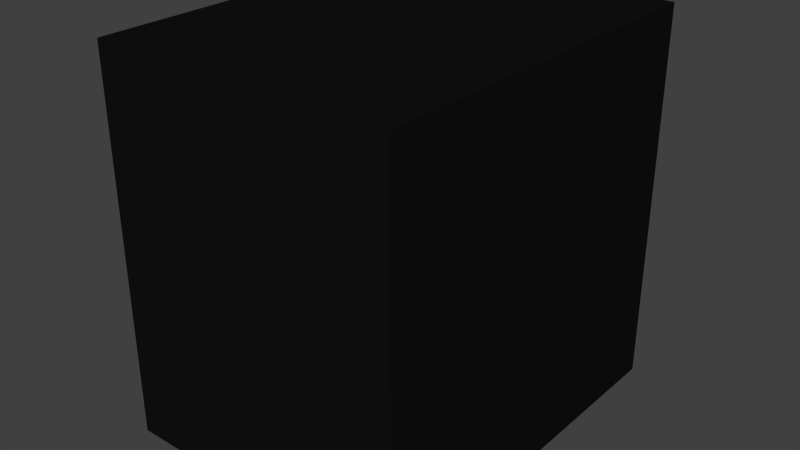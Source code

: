 # Source: swi-hand-0.blend  (saved by Blender 2.69.0; exported with 4.5.12 LTS)
import bpy
from mathutils import Matrix  # noqa: F401  (used for matrix-valued properties, if any)

bpy.ops.wm.read_factory_settings(use_empty=True)
scene = bpy.context.scene
scene.name = 'Scene'

# ---- collections
col_collection_1 = bpy.data.collections.new('Collection 1'); scene.collection.children.link(col_collection_1)

# ---- materials (node trees are filled in below, after node groups)
mat_material_003 = bpy.data.materials.new('Material.003')
mat_material_003.alpha_threshold = 0.0
mat_material_003.use_transparent_shadow = False
mat_material_003.diffuse_color = (0.00637, 0.00637, 0.00637, 1.0)
mat_material_003.specular_color = (0.0, 0.0, 0.0)
mat_material_003.roughness = 0.5
mat_material_003.line_color = (0.0, 0.0, 0.0, 1.0)

# ---- material node trees

# ---- world
world_world = bpy.data.worlds.new('World'); scene.world = world_world
world_world.color = (0.05088, 0.05088, 0.05088)
world_world.use_sun_shadow = False
world_world.sun_shadow_jitter_overblur = 0.0
world_world.cycles.sampling_method = 'MANUAL'
world_world.cycles.sample_map_resolution = 256

# ---- meshes
me_cube_003 = bpy.data.meshes.new('Cube.003')
me_cube_003.from_pydata([(0.1675, 0.426, 0.0), (0.1675, 1.192e-07, 0.0), (-0.1675, 1.49e-07, 0.0), (-0.1675, 0.426, 0.0), (0.1675, 0.426, 0.426), (0.1675, -2.98e-08, 0.426), (-0.1675, 1.788e-07, 0.426), (-0.1675, 0.426, 0.426)], [], [(0, 1, 2, 3), (4, 7, 6, 5), (0, 4, 5, 1), (1, 5, 6, 2), (2, 6, 7, 3), (4, 0, 3, 7)])
_uv = me_cube_003.uv_layers.new(name='UVMap')
_uv.uv.foreach_set('vector', [0.9876, 0.004174, 0.6858, 0.2733, 0.2953, 0.2733, 0.2953, 0.2733, 1.001, 0.9915, 0.02402, 0.9944, 0.011, 0.9678, 0.9961, 0.9603, 0.9876, 0.004174, 1.001, 0.9915, 0.9679, 0.9921, 0.9593, 0.01869, 0.9876, 0.004174, 0.9944, 0.9886, 0.000286, 0.9944, 0.007068, 0.01003, 0.1156, 0.01003, 0.1257, 0.9974, 0.01724, 1.0, 0.01046, 0.0071, 0.9968, 0.9915, 0.9919, 0.007919, 0.004491, -0.001911, 0.004491, 0.9851])
me_cube_003.materials.append(mat_material_003)
me_cube_003.use_remesh_preserve_volume = False
me_cube_003.use_remesh_preserve_attributes = False
me_cube_003.use_mirror_vertex_groups = False
me_cube_003.update()

# ---- objects
ob_deviator = bpy.data.objects.new('deviator', me_cube_003)

# ---- transforms, parenting, visibility, modifiers, constraints
ob_deviator.location = (-3.743, 2.0, 0.0)
ob_deviator.lock_rotations_4d = False
ob_deviator.empty_display_type = 'ARROWS'
ob_deviator.lineart.crease_threshold = 0.0

# ---- collection membership
col_collection_1.objects.link(ob_deviator)

# ---- scene / render settings (as saved in the file)
scene.frame_start = 1; scene.frame_end = 250; scene.frame_set(1)
scene.render.engine = 'BLENDER_EEVEE_NEXT'
scene.render.image_settings.compression = 90
scene.render.resolution_percentage = 50
scene.render.dither_intensity = 0.0
scene.cycles.use_denoising = False
scene.cycles.samples = 10
scene.cycles.sampling_pattern = 'TABULATED_SOBOL'
scene.cycles.light_sampling_threshold = 0.0
scene.cycles.use_adaptive_sampling = False
scene.cycles.use_light_tree = False
scene.cycles.blur_glossy = 0.0
scene.cycles.volume_bounces = 1
scene.cycles.pixel_filter_type = 'GAUSSIAN'
scene.cycles.sample_clamp_indirect = 0.0
scene.view_settings.view_transform = 'Standard'
bpy.context.view_layer.update()

# ---- added for rendering (the .blend has no active camera and no usable light): camera, sun
cam_auto = bpy.data.cameras.new('AutoCamera')
cam_auto.lens = 50.0
cam_auto.sensor_width = 36.0
cam_auto.clip_end = 1000.0
ob_auto_camera = bpy.data.objects.new('AutoCamera', cam_auto)
scene.collection.objects.link(ob_auto_camera)
ob_auto_camera.location = (-3.10521, 1.44766, 0.723229)
ob_auto_camera.rotation_euler = (1.09748, -7.21219e-08, 0.694738)
scene.camera = ob_auto_camera
light_auto_sun = bpy.data.lights.new('AutoSun', 'SUN')
light_auto_sun.energy = 3.0
light_auto_sun.angle = 0.0523599
ob_auto_sun = bpy.data.objects.new('AutoSun', light_auto_sun)
scene.collection.objects.link(ob_auto_sun)
ob_auto_sun.rotation_euler = (0.872665, 0.174533, 0.523599)
bpy.context.view_layer.update()
